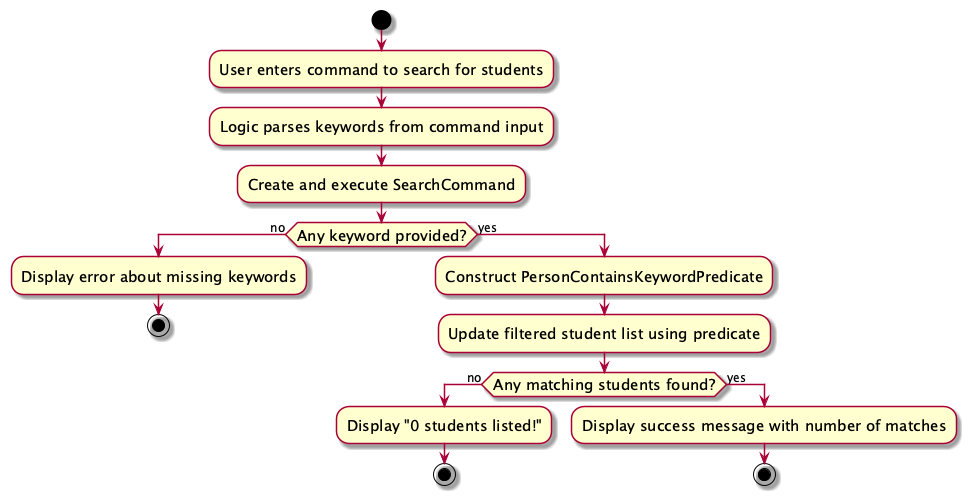

The diagram above was rendered by PlantUML. Its source (embedded in the PNG):
@startuml
skin rose
skinparam ActivityFontSize 15
skinparam ArrowFontSize 12

start
:User enters command to search for students;
:Logic parses keywords from command input;
:Create and execute SearchCommand;
if (Any keyword provided?) then (no)
  :Display error about missing keywords;
  stop
else (yes)
  :Construct PersonContainsKeywordPredicate;
  :Update filtered student list using predicate;
  if (Any matching students found?) then (no)
    :Display "0 students listed!";
    stop
  else (yes)
    :Display success message with number of matches;
    stop
  endif
endif

@enduml